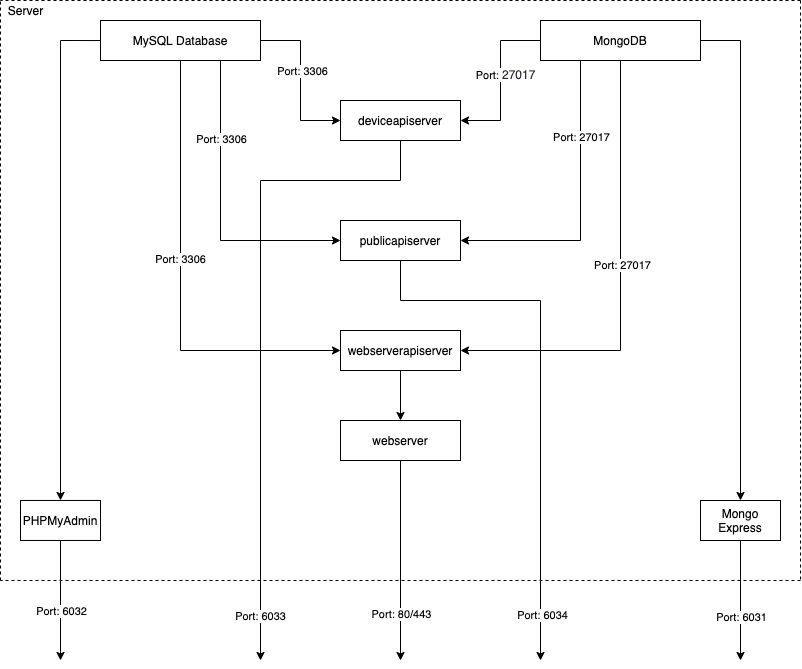

The diagram above was exported from draw.io. Its source (the exported page's mxGraphModel, read from the mxfile embedded in the PNG):
<mxGraphModel dx="612" dy="494" grid="1" gridSize="10" guides="1" tooltips="1" connect="1" arrows="1" fold="1" page="1" pageScale="1" pageWidth="827" pageHeight="1169" math="0" shadow="0">
  <root>
    <mxCell id="0" />
    <mxCell id="1" parent="0" />
    <mxCell id="Y2FYfS4u4MYW43cecbyf-15" style="edgeStyle=orthogonalEdgeStyle;rounded=0;orthogonalLoop=1;jettySize=auto;html=1;entryX=0;entryY=0.5;entryDx=0;entryDy=0;" parent="1" source="Y2FYfS4u4MYW43cecbyf-12" target="Y2FYfS4u4MYW43cecbyf-14" edge="1">
      <mxGeometry relative="1" as="geometry" />
    </mxCell>
    <mxCell id="Y2FYfS4u4MYW43cecbyf-17" value="Port: 3306" style="edgeLabel;html=1;align=center;verticalAlign=middle;resizable=0;points=[];" parent="Y2FYfS4u4MYW43cecbyf-15" vertex="1" connectable="0">
      <mxGeometry x="-0.125" y="1" relative="1" as="geometry">
        <mxPoint as="offset" />
      </mxGeometry>
    </mxCell>
    <mxCell id="Y2FYfS4u4MYW43cecbyf-21" style="edgeStyle=orthogonalEdgeStyle;rounded=0;orthogonalLoop=1;jettySize=auto;html=1;entryX=0;entryY=0.5;entryDx=0;entryDy=0;" parent="1" source="Y2FYfS4u4MYW43cecbyf-12" target="Y2FYfS4u4MYW43cecbyf-19" edge="1">
      <mxGeometry relative="1" as="geometry">
        <Array as="points">
          <mxPoint x="240" y="300" />
        </Array>
      </mxGeometry>
    </mxCell>
    <mxCell id="Y2FYfS4u4MYW43cecbyf-23" value="Port: 3306" style="edgeLabel;html=1;align=center;verticalAlign=middle;resizable=0;points=[];" parent="Y2FYfS4u4MYW43cecbyf-21" vertex="1" connectable="0">
      <mxGeometry x="-0.48" relative="1" as="geometry">
        <mxPoint as="offset" />
      </mxGeometry>
    </mxCell>
    <mxCell id="Y2FYfS4u4MYW43cecbyf-25" style="edgeStyle=orthogonalEdgeStyle;rounded=0;orthogonalLoop=1;jettySize=auto;html=1;entryX=0;entryY=0.5;entryDx=0;entryDy=0;" parent="1" source="Y2FYfS4u4MYW43cecbyf-12" target="Y2FYfS4u4MYW43cecbyf-20" edge="1">
      <mxGeometry relative="1" as="geometry">
        <Array as="points">
          <mxPoint x="200" y="410" />
        </Array>
      </mxGeometry>
    </mxCell>
    <mxCell id="Y2FYfS4u4MYW43cecbyf-27" value="Port: 3306" style="edgeLabel;html=1;align=center;verticalAlign=middle;resizable=0;points=[];" parent="Y2FYfS4u4MYW43cecbyf-25" vertex="1" connectable="0">
      <mxGeometry x="-0.12" y="-1" relative="1" as="geometry">
        <mxPoint as="offset" />
      </mxGeometry>
    </mxCell>
    <mxCell id="Y2FYfS4u4MYW43cecbyf-46" style="edgeStyle=orthogonalEdgeStyle;rounded=0;orthogonalLoop=1;jettySize=auto;html=1;entryX=0.5;entryY=0;entryDx=0;entryDy=0;" parent="1" target="Y2FYfS4u4MYW43cecbyf-43" edge="1">
      <mxGeometry relative="1" as="geometry">
        <mxPoint x="120" y="100.02882352941194" as="sourcePoint" />
        <Array as="points">
          <mxPoint x="80" y="99.97" />
        </Array>
      </mxGeometry>
    </mxCell>
    <mxCell id="Y2FYfS4u4MYW43cecbyf-12" value="MySQL Database" style="rounded=0;whiteSpace=wrap;html=1;" parent="1" vertex="1">
      <mxGeometry x="120" y="80" width="160" height="40" as="geometry" />
    </mxCell>
    <mxCell id="Y2FYfS4u4MYW43cecbyf-16" style="edgeStyle=orthogonalEdgeStyle;rounded=0;orthogonalLoop=1;jettySize=auto;html=1;entryX=1;entryY=0.5;entryDx=0;entryDy=0;" parent="1" source="Y2FYfS4u4MYW43cecbyf-13" target="Y2FYfS4u4MYW43cecbyf-14" edge="1">
      <mxGeometry relative="1" as="geometry" />
    </mxCell>
    <mxCell id="Y2FYfS4u4MYW43cecbyf-18" value="Port:&amp;nbsp;&lt;span style=&quot;color: rgb(36 , 41 , 46) ; font-family: , , &amp;#34;sf mono&amp;#34; , &amp;#34;consolas&amp;#34; , &amp;#34;liberation mono&amp;#34; , &amp;#34;menlo&amp;#34; , monospace ; font-size: 12px&quot;&gt;27017&lt;/span&gt;" style="edgeLabel;html=1;align=center;verticalAlign=middle;resizable=0;points=[];" parent="Y2FYfS4u4MYW43cecbyf-16" vertex="1" connectable="0">
      <mxGeometry x="-0.0875" y="4" relative="1" as="geometry">
        <mxPoint as="offset" />
      </mxGeometry>
    </mxCell>
    <mxCell id="Y2FYfS4u4MYW43cecbyf-22" style="edgeStyle=orthogonalEdgeStyle;rounded=0;orthogonalLoop=1;jettySize=auto;html=1;entryX=1;entryY=0.5;entryDx=0;entryDy=0;" parent="1" source="Y2FYfS4u4MYW43cecbyf-13" target="Y2FYfS4u4MYW43cecbyf-19" edge="1">
      <mxGeometry relative="1" as="geometry">
        <Array as="points">
          <mxPoint x="600" y="300" />
        </Array>
      </mxGeometry>
    </mxCell>
    <mxCell id="Y2FYfS4u4MYW43cecbyf-24" value="Port: 27017" style="edgeLabel;html=1;align=center;verticalAlign=middle;resizable=0;points=[];" parent="Y2FYfS4u4MYW43cecbyf-22" vertex="1" connectable="0">
      <mxGeometry x="-0.4933" relative="1" as="geometry">
        <mxPoint as="offset" />
      </mxGeometry>
    </mxCell>
    <mxCell id="Y2FYfS4u4MYW43cecbyf-26" style="edgeStyle=orthogonalEdgeStyle;rounded=0;orthogonalLoop=1;jettySize=auto;html=1;entryX=1;entryY=0.5;entryDx=0;entryDy=0;" parent="1" source="Y2FYfS4u4MYW43cecbyf-13" target="Y2FYfS4u4MYW43cecbyf-20" edge="1">
      <mxGeometry relative="1" as="geometry">
        <Array as="points">
          <mxPoint x="640" y="410" />
        </Array>
      </mxGeometry>
    </mxCell>
    <mxCell id="Y2FYfS4u4MYW43cecbyf-28" value="Port: 27017" style="edgeLabel;html=1;align=center;verticalAlign=middle;resizable=0;points=[];" parent="Y2FYfS4u4MYW43cecbyf-26" vertex="1" connectable="0">
      <mxGeometry x="-0.0933" y="1" relative="1" as="geometry">
        <mxPoint as="offset" />
      </mxGeometry>
    </mxCell>
    <mxCell id="Y2FYfS4u4MYW43cecbyf-47" style="edgeStyle=orthogonalEdgeStyle;rounded=0;orthogonalLoop=1;jettySize=auto;html=1;" parent="1" source="Y2FYfS4u4MYW43cecbyf-13" target="Y2FYfS4u4MYW43cecbyf-44" edge="1">
      <mxGeometry relative="1" as="geometry">
        <Array as="points">
          <mxPoint x="760" y="100" />
        </Array>
      </mxGeometry>
    </mxCell>
    <mxCell id="Y2FYfS4u4MYW43cecbyf-13" value="MongoDB" style="rounded=0;whiteSpace=wrap;html=1;" parent="1" vertex="1">
      <mxGeometry x="560" y="80" width="160" height="40" as="geometry" />
    </mxCell>
    <mxCell id="Y2FYfS4u4MYW43cecbyf-54" style="edgeStyle=orthogonalEdgeStyle;rounded=0;orthogonalLoop=1;jettySize=auto;html=1;" parent="1" source="Y2FYfS4u4MYW43cecbyf-14" edge="1">
      <mxGeometry relative="1" as="geometry">
        <mxPoint x="280" y="720" as="targetPoint" />
        <Array as="points">
          <mxPoint x="420" y="240" />
          <mxPoint x="280" y="240" />
        </Array>
      </mxGeometry>
    </mxCell>
    <mxCell id="Y2FYfS4u4MYW43cecbyf-64" value="Port: 6033" style="edgeLabel;html=1;align=center;verticalAlign=middle;resizable=0;points=[];" parent="Y2FYfS4u4MYW43cecbyf-54" vertex="1" connectable="0">
      <mxGeometry x="0.8641" y="-1" relative="1" as="geometry">
        <mxPoint as="offset" />
      </mxGeometry>
    </mxCell>
    <mxCell id="Y2FYfS4u4MYW43cecbyf-14" value="deviceapiserver" style="rounded=0;whiteSpace=wrap;html=1;" parent="1" vertex="1">
      <mxGeometry x="360" y="160" width="120" height="40" as="geometry" />
    </mxCell>
    <mxCell id="Y2FYfS4u4MYW43cecbyf-55" style="edgeStyle=orthogonalEdgeStyle;rounded=0;orthogonalLoop=1;jettySize=auto;html=1;" parent="1" source="Y2FYfS4u4MYW43cecbyf-19" edge="1">
      <mxGeometry relative="1" as="geometry">
        <mxPoint x="560" y="720" as="targetPoint" />
        <Array as="points">
          <mxPoint x="420" y="360" />
          <mxPoint x="560" y="360" />
        </Array>
      </mxGeometry>
    </mxCell>
    <mxCell id="Y2FYfS4u4MYW43cecbyf-65" value="Port: 6034" style="edgeLabel;html=1;align=center;verticalAlign=middle;resizable=0;points=[];" parent="Y2FYfS4u4MYW43cecbyf-55" vertex="1" connectable="0">
      <mxGeometry x="0.8278" y="1" relative="1" as="geometry">
        <mxPoint as="offset" />
      </mxGeometry>
    </mxCell>
    <mxCell id="Y2FYfS4u4MYW43cecbyf-19" value="publicapiserver" style="rounded=0;whiteSpace=wrap;html=1;" parent="1" vertex="1">
      <mxGeometry x="360" y="280" width="120" height="40" as="geometry" />
    </mxCell>
    <mxCell id="Y2FYfS4u4MYW43cecbyf-38" style="edgeStyle=orthogonalEdgeStyle;rounded=0;orthogonalLoop=1;jettySize=auto;html=1;entryX=0.5;entryY=0;entryDx=0;entryDy=0;" parent="1" source="Y2FYfS4u4MYW43cecbyf-20" target="Y2FYfS4u4MYW43cecbyf-37" edge="1">
      <mxGeometry relative="1" as="geometry" />
    </mxCell>
    <mxCell id="Y2FYfS4u4MYW43cecbyf-20" value="webserverapiserver" style="rounded=0;whiteSpace=wrap;html=1;" parent="1" vertex="1">
      <mxGeometry x="360" y="390" width="120" height="40" as="geometry" />
    </mxCell>
    <mxCell id="Y2FYfS4u4MYW43cecbyf-51" style="edgeStyle=orthogonalEdgeStyle;rounded=0;orthogonalLoop=1;jettySize=auto;html=1;" parent="1" source="Y2FYfS4u4MYW43cecbyf-37" edge="1">
      <mxGeometry relative="1" as="geometry">
        <mxPoint x="420" y="719.9999999999998" as="targetPoint" />
      </mxGeometry>
    </mxCell>
    <mxCell id="Y2FYfS4u4MYW43cecbyf-63" value="Port: 80/443" style="edgeLabel;html=1;align=center;verticalAlign=middle;resizable=0;points=[];" parent="Y2FYfS4u4MYW43cecbyf-51" vertex="1" connectable="0">
      <mxGeometry x="0.5267" relative="1" as="geometry">
        <mxPoint as="offset" />
      </mxGeometry>
    </mxCell>
    <mxCell id="Y2FYfS4u4MYW43cecbyf-37" value="webserver" style="rounded=0;whiteSpace=wrap;html=1;" parent="1" vertex="1">
      <mxGeometry x="360" y="480" width="120" height="40" as="geometry" />
    </mxCell>
    <mxCell id="Y2FYfS4u4MYW43cecbyf-49" style="edgeStyle=orthogonalEdgeStyle;rounded=0;orthogonalLoop=1;jettySize=auto;html=1;" parent="1" source="Y2FYfS4u4MYW43cecbyf-43" edge="1">
      <mxGeometry relative="1" as="geometry">
        <mxPoint x="80" y="719.9699999999998" as="targetPoint" />
      </mxGeometry>
    </mxCell>
    <mxCell id="Y2FYfS4u4MYW43cecbyf-61" value="Port:&amp;nbsp;6032" style="edgeLabel;html=1;align=center;verticalAlign=middle;resizable=0;points=[];" parent="Y2FYfS4u4MYW43cecbyf-49" vertex="1" connectable="0">
      <mxGeometry x="0.1838" relative="1" as="geometry">
        <mxPoint as="offset" />
      </mxGeometry>
    </mxCell>
    <mxCell id="Y2FYfS4u4MYW43cecbyf-43" value="PHPMyAdmin" style="rounded=0;whiteSpace=wrap;html=1;" parent="1" vertex="1">
      <mxGeometry x="40" y="559.97" width="80" height="40" as="geometry" />
    </mxCell>
    <mxCell id="Y2FYfS4u4MYW43cecbyf-53" style="edgeStyle=orthogonalEdgeStyle;rounded=0;orthogonalLoop=1;jettySize=auto;html=1;" parent="1" source="Y2FYfS4u4MYW43cecbyf-44" edge="1">
      <mxGeometry relative="1" as="geometry">
        <mxPoint x="760" y="719.9999999999998" as="targetPoint" />
      </mxGeometry>
    </mxCell>
    <mxCell id="Y2FYfS4u4MYW43cecbyf-62" value="Port:&amp;nbsp;6031" style="edgeLabel;html=1;align=center;verticalAlign=middle;resizable=0;points=[];" parent="Y2FYfS4u4MYW43cecbyf-53" vertex="1" connectable="0">
      <mxGeometry x="0.2618" relative="1" as="geometry">
        <mxPoint as="offset" />
      </mxGeometry>
    </mxCell>
    <mxCell id="Y2FYfS4u4MYW43cecbyf-44" value="Mongo Express" style="rounded=0;whiteSpace=wrap;html=1;" parent="1" vertex="1">
      <mxGeometry x="720" y="560" width="80" height="40" as="geometry" />
    </mxCell>
    <mxCell id="Y2FYfS4u4MYW43cecbyf-56" value="" style="endArrow=none;dashed=1;html=1;" parent="1" edge="1">
      <mxGeometry width="50" height="50" relative="1" as="geometry">
        <mxPoint x="20" y="640" as="sourcePoint" />
        <mxPoint x="20" y="60" as="targetPoint" />
      </mxGeometry>
    </mxCell>
    <mxCell id="Y2FYfS4u4MYW43cecbyf-57" value="" style="endArrow=none;dashed=1;html=1;" parent="1" edge="1">
      <mxGeometry width="50" height="50" relative="1" as="geometry">
        <mxPoint x="820" y="60" as="sourcePoint" />
        <mxPoint x="20" y="60" as="targetPoint" />
      </mxGeometry>
    </mxCell>
    <mxCell id="Y2FYfS4u4MYW43cecbyf-58" value="" style="endArrow=none;dashed=1;html=1;" parent="1" edge="1">
      <mxGeometry width="50" height="50" relative="1" as="geometry">
        <mxPoint x="820" y="640" as="sourcePoint" />
        <mxPoint x="20.000000000000227" y="640" as="targetPoint" />
      </mxGeometry>
    </mxCell>
    <mxCell id="Y2FYfS4u4MYW43cecbyf-59" value="" style="endArrow=none;dashed=1;html=1;" parent="1" edge="1">
      <mxGeometry width="50" height="50" relative="1" as="geometry">
        <mxPoint x="820" y="60" as="sourcePoint" />
        <mxPoint x="820" y="640" as="targetPoint" />
      </mxGeometry>
    </mxCell>
    <mxCell id="Y2FYfS4u4MYW43cecbyf-60" value="Server" style="text;html=1;align=center;verticalAlign=middle;resizable=0;points=[];autosize=1;strokeColor=none;" parent="1" vertex="1">
      <mxGeometry x="20" y="60" width="50" height="20" as="geometry" />
    </mxCell>
  </root>
</mxGraphModel>